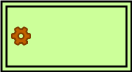

The diagram above was exported from draw.io. Its source (the exported page's mxGraphModel, read from the mxfile embedded in the PNG):
<mxGraphModel dx="2496" dy="1972" grid="1" gridSize="10" guides="1" tooltips="1" connect="1" arrows="1" fold="1" page="1" pageScale="1" pageWidth="850" pageHeight="1100" math="0" shadow="0">
  <root>
    <mxCell id="0" />
    <mxCell id="1" parent="0" />
    <mxCell id="2" value="" style="group" vertex="1" connectable="0" parent="1">
      <mxGeometry x="75" y="385" width="130" height="70" as="geometry" />
    </mxCell>
    <mxCell id="3" value="" style="rounded=0;whiteSpace=wrap;html=1;fontStyle=4;strokeWidth=2;fillColor=#CCFF99;" vertex="1" parent="2">
      <mxGeometry width="130" height="70" as="geometry" />
    </mxCell>
    <mxCell id="4" value="" style="rounded=0;whiteSpace=wrap;html=1;fontStyle=4;strokeWidth=2;fillColor=none;" vertex="1" parent="2">
      <mxGeometry x="5" y="5" width="120" height="60" as="geometry" />
    </mxCell>
    <mxCell id="5" value="" style="shape=image;verticalLabelPosition=bottom;labelBackgroundColor=#ffffff;verticalAlign=top;aspect=fixed;imageAspect=0;image=data:image/png,(base64 omitted: 1168 chars);" vertex="1" parent="2">
      <mxGeometry x="10" y="25" width="20" height="20" as="geometry" />
    </mxCell>
  </root>
</mxGraphModel>